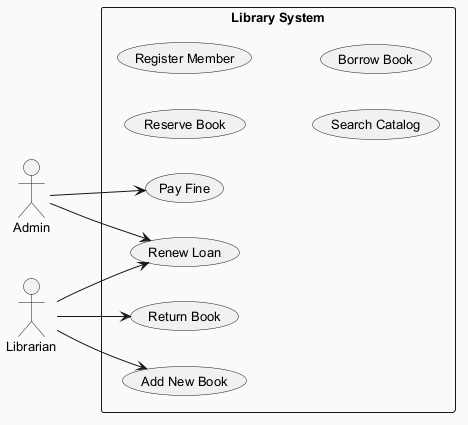

The diagram above was rendered by PlantUML. Its source (embedded in the PNG):
@startuml
skinparam backgroundColor #FAFAFA
skinparam classBackgroundColor #FFF3E0
skinparam classBorderColor #E65100
skinparam defaultFontSize 13
left to right direction
actor "Admin" as Admin
actor "Librarian" as Librarian
rectangle "Library System" {
  usecase "Return Book" as UC_ReturnBook
  usecase "Pay Fine" as UC_PayFine
  usecase "Reserve Book" as UC_ReserveBook
  usecase "Register Member" as UC_RegisterMember
  usecase "Search Catalog" as UC_SearchCatalog
  usecase "Renew Loan" as UC_RenewLoan
  usecase "Add New Book" as UC_AddNewBook
  usecase "Borrow Book" as UC_BorrowBook
}
Admin --> UC_RenewLoan
Admin --> UC_PayFine
Librarian --> UC_AddNewBook
Librarian --> UC_RenewLoan
Librarian --> UC_ReturnBook
@enduml